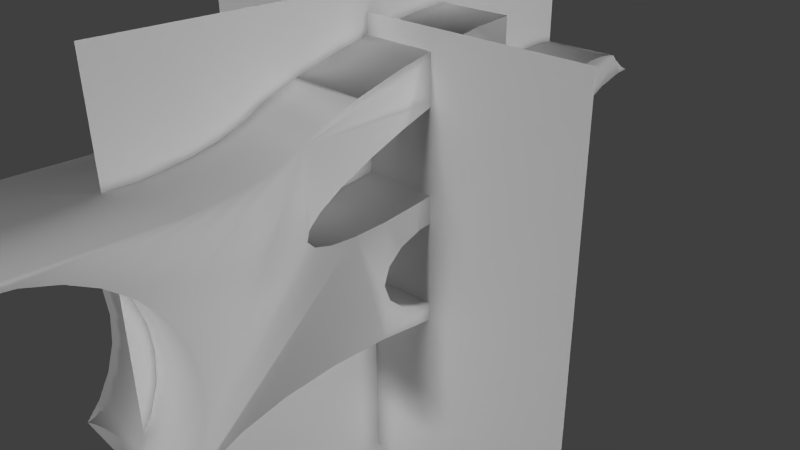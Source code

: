 # Source: bike.blend  (saved by Blender 2.76.0; exported with 4.5.12 LTS)
import bpy
from mathutils import Matrix  # noqa: F401  (used for matrix-valued properties, if any)

bpy.ops.wm.read_factory_settings(use_empty=True)
scene = bpy.context.scene
scene.name = 'Scene'

# ---- collections
col_collection_1 = bpy.data.collections.new('Collection 1'); scene.collection.children.link(col_collection_1)
col_foot_pedal = bpy.data.collections.new('foot_pedal')  # instanced only; not linked into the scene
col_engine_complete = bpy.data.collections.new('engine_complete')  # instanced only; not linked into the scene
col_wheel_front = bpy.data.collections.new('wheel_front')  # instanced only; not linked into the scene
col_wheel_back = bpy.data.collections.new('wheel_back')  # instanced only; not linked into the scene

# ---- world
world_world = bpy.data.worlds.new('World'); scene.world = world_world
world_world.color = (0.05088, 0.05088, 0.05088)
world_world.use_sun_shadow = False
world_world.sun_shadow_jitter_overblur = 0.0
world_world.cycles.sampling_method = 'MANUAL'
world_world.cycles.sample_map_resolution = 256

# ---- cameras
cam_camera = bpy.data.cameras.new('Camera')
cam_camera.clip_end = 100.0
cam_camera.lens = 35.0
cam_camera.sensor_width = 32.0
cam_camera.sensor_height = 18.0
cam_camera.ortho_scale = 7.314
cam_camera.dof.focus_distance = 0.0
cam_camera.dof.aperture_fstop = 128.0

# ---- lights
light_sun_002 = bpy.data.lights.new('Sun.002', 'SUN')
light_sun_002.transmission_factor = 0.0
light_sun_002.angle = 0.1993
light_sun_002.energy = 1.0
light_sun_002.shadow_buffer_clip_start = 0.5
light_sun_002.shadow_soft_size = 0.1
light_sun_002.shadow_cascade_max_distance = 1000.0
light_sun_002.cycles.use_multiple_importance_sampling = False
light_sun_001 = bpy.data.lights.new('Sun.001', 'SUN')
light_sun_001.transmission_factor = 0.0
light_sun_001.angle = 0.1993
light_sun_001.energy = 1.0
light_sun_001.shadow_buffer_clip_start = 0.5
light_sun_001.shadow_soft_size = 0.1
light_sun_001.shadow_cascade_max_distance = 1000.0
light_sun_001.cycles.use_multiple_importance_sampling = False
light_sun = bpy.data.lights.new('Sun', 'SUN')
light_sun.transmission_factor = 0.0
light_sun.angle = 0.1993
light_sun.energy = 1.0
light_sun.shadow_buffer_clip_start = 0.5
light_sun.shadow_soft_size = 0.1
light_sun.shadow_cascade_max_distance = 1000.0
light_sun.cycles.use_multiple_importance_sampling = False
light_lamp = bpy.data.lights.new('Lamp', 'POINT')
light_lamp.transmission_factor = 0.0
light_lamp.cutoff_distance = 30.0
light_lamp.energy = 100.0
light_lamp.shadow_buffer_clip_start = 1.001
light_lamp.shadow_soft_size = 0.1
light_lamp.shadow_maximum_resolution = 0.006
light_lamp.use_absolute_resolution = True
light_lamp.cycles.use_multiple_importance_sampling = False

# ---- meshes
me_plane_001 = bpy.data.meshes.new('Plane.001')
me_plane_001.from_pydata([(-1.0, -1.0, 0.0), (1.0, -1.0, 0.0), (-1.0, 1.0, 0.0), (1.0, 1.0, 0.0)], [], [(0, 1, 3, 2)])
me_plane_001.use_remesh_preserve_volume = False
me_plane_001.use_remesh_preserve_attributes = False
me_plane_001.use_mirror_vertex_groups = False
me_plane_001.update()
me_plane = bpy.data.meshes.new('Plane')
me_plane.from_pydata([(-1.0, -1.0, 0.0), (1.0, -1.0, 0.0), (-1.0, 1.0, 0.0), (1.0, 1.0, 0.0)], [], [(0, 1, 3, 2)])
me_plane.use_remesh_preserve_volume = False
me_plane.use_remesh_preserve_attributes = False
me_plane.use_mirror_vertex_groups = False
me_plane.update()
me_circle_001 = bpy.data.meshes.new('Circle.001')
me_circle_001.from_pydata([(0.934, 1.197, 1.323), (0.9648, 1.257, 1.323), (0.9648, 1.257, 3.35), (0.934, 1.197, 3.35), (0.946, 1.079, 1.323), (0.946, 1.079, 3.35), (2.297, -0.1142, 1.323), (2.017, -0.3622, 1.323), (1.325, -0.3011, 1.323), (1.543, -0.2988, 1.323), (1.567, -0.2987, 1.323), (1.798, -0.2538, 1.323), (1.803, -0.2529, 1.323), (1.806, -0.2512, 1.323), (2.0, -0.164, 1.323), (2.013, -0.1526, 1.323), (2.14, -0.0476, 1.323), (2.193, 0.06377, 1.323), (2.199, 0.07576, 1.323), (2.167, 0.1825, 1.323), (2.166, 0.1846, 1.323), (2.164, 0.1861, 1.323), (2.033, 0.2623, 1.323), (2.013, 0.2661, 1.323), (1.827, 0.3033, 1.323), (1.609, 0.301, 1.323), (1.586, 0.3009, 1.323), (1.354, 0.256, 1.323), (1.35, 0.2552, 1.323), (1.66, 0.6799, 1.323), (1.971, 0.6176, 1.323), (2.313, 0.576, 1.323), (2.674, 0.5568, 1.323), (3.039, 0.5607, 1.323), (3.396, 0.5875, 1.323), (3.572, 0.6132, 1.323), (3.515, 0.5905, 1.323), (3.06, 0.3715, 1.323), (2.649, 0.1335, 1.323), (0.6875, 0.9895, 1.323), (0.7115, 1.188, 1.323), (0.8709, 1.224, 1.323), (1.029, 0.9638, 1.323), (1.18, 0.8563, 1.323), (1.393, 0.7605, 1.323), (1.346, 0.2534, 1.323), (1.152, 0.1662, 1.323), (1.139, 0.1548, 1.323), (1.012, 0.04984, 1.323), (0.9593, -0.06154, 1.323), (0.9532, -0.07353, 1.323), (0.9856, -0.1803, 1.323), (0.9862, -0.1824, 1.323), (0.9889, -0.1839, 1.323), (1.119, -0.26, 1.323), (1.14, -0.2639, 1.323), (1.821, -0.6009, 1.323), (1.716, -0.8212, 1.323), (1.705, -1.014, 1.323), (1.79, -1.173, 1.323), (1.968, -1.292, 1.323), (2.05, -1.315, 1.323), (2.041, -1.326, 1.323), (1.869, -1.249, 1.323), (1.602, -1.169, 1.323), (1.292, -1.106, 1.323), (0.9494, -1.065, 1.323), (0.5886, -1.045, 1.323), (0.223, -1.049, 1.323), (-0.1333, -1.076, 1.323), (-0.4664, -1.125, 1.323), (-0.7638, -1.193, 1.323), (-1.014, -1.28, 1.323), (-1.207, -1.38, 1.323), (-1.336, -1.49, 1.323), (-1.395, -1.606, 1.323), (-1.383, -1.724, 1.323), (-1.358, -1.759, 1.323), (-1.619, -1.737, 1.323), (-0.9014, -0.8736, 1.323), (-0.8639, -0.7951, 1.323), (-0.8194, -0.6706, 1.323), (-0.8169, -0.5525, 1.323), (-0.8566, -0.4454, 1.323), (-0.9305, -0.3609, 1.323), (-0.4369, 0.5142, 1.323), (-0.3409, -0.04888, 1.323), (-0.1793, -0.3542, 1.323), (-0.07796, -0.4565, 1.323), (0.03195, -0.5195, 1.323), (0.2606, -0.5195, 1.323), (0.6334, -0.04888, 1.323), (0.6875, 0.1425, 1.323), (0.7321, 0.566, 1.323), (0.7209, 0.7819, 1.323), (0.8709, 1.224, 3.35), (1.029, 0.9638, 3.35), (0.6297, 1.176, 3.35), (-0.9305, -0.3609, 3.35), (-0.8566, -0.4454, 3.35), (-0.9808, -0.1951, 3.35), (-0.437, 0.5142, 3.35), (0.5072, 0.6792, 1.324), (0.7115, 1.188, 3.35), (1.18, 0.8563, 3.35), (1.393, 0.7605, 3.35), (1.66, 0.6799, 3.35), (1.971, 0.6176, 3.35), (2.313, 0.576, 3.35), (2.674, 0.5568, 3.35), (3.039, 0.5607, 3.35), (3.396, 0.5875, 3.35), (3.572, 0.6132, 3.35), (3.515, 0.5905, 3.35), (3.06, 0.3715, 3.35), (2.649, 0.1335, 3.35), (2.297, -0.1142, 3.35), (2.017, -0.3622, 3.35), (1.821, -0.6009, 3.35), (1.716, -0.8212, 3.35), (1.705, -1.014, 3.35), (1.79, -1.173, 3.35), (1.968, -1.292, 3.35), (2.05, -1.315, 3.35), (2.041, -1.326, 3.35), (1.869, -1.249, 3.35), (1.602, -1.169, 3.35), (1.292, -1.106, 3.35), (0.9494, -1.065, 3.35), (0.5886, -1.045, 3.35), (0.223, -1.049, 3.35), (-0.1333, -1.076, 3.35), (-0.4664, -1.125, 3.35), (-0.7638, -1.193, 3.35), (-1.014, -1.28, 3.35), (-1.207, -1.38, 3.35), (-1.336, -1.49, 3.35), (-1.395, -1.606, 3.35), (-1.383, -1.724, 3.35), (-1.358, -1.759, 3.35), (-1.619, -1.737, 3.35), (-0.9014, -0.8736, 3.35), (-0.8639, -0.7951, 3.35), (-0.8194, -0.6706, 3.35), (-0.8169, -0.5525, 3.35), (0.6875, 0.9884, 3.35), (-0.9239, 0.3827, 3.35), (0.4654, 0.7413, 1.324), (0.5634, 0.6249, 1.324), (0.4397, 0.8086, 1.324), (0.4397, 0.9486, 1.324), (0.5634, 1.132, 1.324), (0.7209, 0.7807, 3.35), (2.154, 0.1355, 3.35), (2.17, 0.0925, 3.35), (2.178, 0.07537, 3.35), (2.131, -0.03997, 3.35), (2.128, -0.04656, 3.35), (2.12, -0.05268, 3.35), (2.084, -0.08052, 3.35), (1.63, -0.275, 3.35), (2.053, -0.1048, 3.35), (1.982, -0.1602, 3.35), (1.949, -0.1738, 3.35), (1.792, -0.241, 3.35), (0.5072, 1.078, 3.35), (-0.268, -0.2177, 3.35), (0.6319, 0.5802, 1.324), (0.7209, 0.3489, 3.35), (1.141, 0.1395, 3.35), (1.17, 0.1625, 3.35), (1.204, 0.176, 3.35), (1.36, 0.2433, 3.35), (1.543, 0.2816, 3.35), (1.581, 0.2902, 3.35), (1.809, 0.2964, 3.35), (1.822, 0.2969, 3.35), (1.833, 0.2944, 3.35), (2.021, 0.2522, 3.35), (2.04, 0.2387, 3.35), (2.139, 0.176, 3.35), (1.609, -0.2794, 3.35), (1.572, -0.288, 3.35), (1.344, -0.2942, 3.35), (1.334, -0.2945, 3.35), (1.33, -0.2946, 3.35), (1.327, -0.2937, 3.35), (0.5605, -0.2177, 3.35), (0.3705, -0.4576, 3.35), (0.03195, -0.5206, 3.35), (-0.1793, -0.3554, 3.35), (0.5634, 1.132, 3.35), (-0.3409, -0.05002, 3.35), (-0.395, 0.1413, 3.35), (1.066, 0.0812, 3.35), (0.9981, -0.1323, 3.35), (1.32, -0.2921, 3.35), (1.132, -0.25, 3.35), (1.113, -0.2364, 3.35), (1.014, -0.1738, 3.35), (0.4397, 0.9486, 3.35), (-1.0, 8.196e-08, 3.35), (0.7309, 0.5421, 1.324), (0.4654, 0.7413, 3.35), (0.9784, -0.06334, 3.35), (1.022, 0.0422, 3.35), (1.024, 0.04879, 3.35), (1.032, 0.05491, 3.35), (0.9823, -0.09027, 3.35), (0.9743, -0.07314, 3.35), (0.6319, 0.5802, 3.35), (0.731, 0.5421, 3.35), (0.5605, -0.2166, 1.323), (0.6334, -0.05002, 3.35), (0.4718, -0.3542, 1.323), (0.4718, -0.3554, 3.35), (0.6875, 0.1413, 3.35), (0.3705, -0.4565, 1.323), (0.7209, 0.3501, 1.323), (0.2606, -0.5206, 3.35), (0.7321, 0.5648, 3.35), (0.1463, -0.5407, 1.323), (0.1463, -0.5419, 3.35), (0.7101, 0.5471, 1.324), (0.7101, 0.5471, 3.35), (-0.07796, -0.4576, 3.35), (0.5634, 0.6249, 3.35), (0.5072, 0.6792, 3.35), (-0.268, -0.2166, 1.323), (0.4397, 0.8086, 3.35), (-0.395, 0.1425, 1.323), (0.431, 0.8786, 1.324), (0.431, 0.8786, 3.35), (-0.4284, 0.3501, 1.323), (-0.4284, 0.3489, 3.35), (0.4654, 1.016, 1.324), (0.4654, 1.016, 3.35), (0.5072, 1.078, 1.324), (0.6296, 1.176, 1.323), (-0.9808, 0.1951, 1.323), (-0.9239, 0.3827, 1.323), (-0.9808, 0.1951, 3.35), (-1.0, 9.686e-08, 1.323), (-0.8352, 0.5486, 1.323), (-0.8352, 0.5486, 3.35), (-0.9808, -0.1951, 1.323), (1.843, 0.3216, 2.232), (1.586, 0.3206, 2.232), (1.586, 0.2989, 3.232), (2.063, 0.2794, 2.232), (1.333, 0.2736, 2.232), (1.825, 0.3, 3.306), (1.35, 0.2548, 3.157), (2.03, 0.2606, 3.232), (1.125, 0.1772, 2.232), (2.165, 0.1844, 3.157), (2.209, 0.1979, 2.232), (1.155, 0.1651, 3.232), (2.24, 0.08085, 2.232), (0.9783, 0.05277, 2.232), (2.195, 0.07525, 3.232), (1.018, 0.0493, 3.306), (2.174, -0.05054, 2.232), (2.134, -0.04707, 3.306), (0.9122, -0.07862, 2.232), (0.9574, -0.07302, 3.232), (1.997, -0.1629, 3.232), (2.028, -0.175, 2.232), (0.9435, -0.1957, 2.232), (0.987, -0.1821, 3.157), (1.089, -0.2772, 2.232), (1.802, -0.2526, 3.157), (1.819, -0.2713, 2.232), (1.123, -0.2583, 3.232), (1.567, -0.3184, 2.232), (1.31, -0.3193, 2.232), (1.567, -0.2967, 3.232), (1.328, -0.2978, 3.306)], [], [(0, 1, 2, 3), (4, 0, 3, 5), (6, 7, 8, 9, 10, 11, 12, 13, 14, 15, 16, 17, 18, 19, 20, 21, 22, 23, 24, 25, 26, 27, 28, 29, 30, 31, 32, 33, 34, 35, 36, 37, 38), (41, 95, 2, 1), (42, 4, 5, 96), (98, 84, 83, 99), (95, 41, 40, 103), (43, 42, 96, 104), (44, 43, 104, 105), (29, 44, 105, 106), (30, 29, 106, 107), (31, 30, 107, 108), (32, 31, 108, 109), (33, 32, 109, 110), (34, 33, 110, 111), (35, 34, 111, 112), (113, 36, 35, 112), (36, 113, 114, 37), (37, 114, 115, 38), (38, 115, 116, 6), (6, 116, 117, 7), (7, 117, 118, 56), (56, 118, 119, 57), (57, 119, 120, 58), (58, 120, 121, 59), (59, 121, 122, 60), (60, 122, 123, 61), (123, 124, 62, 61), (63, 62, 124, 125), (64, 63, 125, 126), (65, 64, 126, 127), (66, 65, 127, 128), (67, 66, 128, 129), (68, 67, 129, 130), (69, 68, 130, 131), (70, 69, 131, 132), (71, 70, 132, 133), (72, 71, 133, 134), (73, 72, 134, 135), (74, 73, 135, 136), (75, 74, 136, 137), (76, 75, 137, 138), (138, 139, 77, 76), (78, 77, 139, 140), (79, 78, 140, 141), (80, 79, 141, 142), (80, 142, 143, 81), (81, 143, 144, 82), (83, 82, 144, 99), (116, 115, 153, 154, 155, 156, 157, 158, 159), (160, 117, 116, 161, 162, 163, 164), (116, 159, 161), (117, 160, 181, 182, 183, 184), (25, 24, 246), (26, 25, 246, 247), (24, 23, 246), (27, 26, 247), (247, 246, 251, 248), (23, 22, 249, 246), (28, 27, 247, 250), (22, 21, 249), (45, 28, 250, 254), (250, 247, 248, 252), (251, 246, 249, 253), (175, 174, 248, 251), (173, 172, 252, 248), (21, 20, 256, 249), (46, 45, 254), (250, 252, 257, 254), (178, 177, 251, 253), (176, 175, 251), (174, 173, 248), (172, 171, 257, 252), (256, 255, 253, 249), (180, 179, 253, 255), (20, 19, 258, 256), (47, 46, 254, 259), (179, 178, 253), (177, 176, 251), (171, 170, 257), (260, 154, 153, 180, 255), (19, 18, 258), (48, 47, 259), (261, 257, 170, 169, 194, 207), (260, 255, 256, 258), (155, 154, 260), (18, 17, 262, 258), (49, 48, 259), (261, 259, 254, 257), (207, 206, 261), (156, 155, 260, 263), (17, 16, 262), (50, 49, 259, 264), (261, 265, 264, 259), (206, 205, 261), (263, 260, 258, 262), (157, 156, 263), (16, 15, 262), (51, 50, 264), (261, 205, 204, 209, 265), (263, 262, 267, 266), (158, 157, 263), (15, 14, 267, 262), (52, 51, 264, 268), (265, 269, 268, 264), (209, 208, 265), (263, 266, 162, 161, 159, 158), (14, 13, 267), (53, 52, 268, 270), (265, 208, 195, 199, 269), (163, 162, 266), (13, 12, 272, 267), (54, 53, 270), (268, 269, 273, 270), (199, 198, 273, 269), (272, 271, 266, 267), (164, 163, 266, 271), (12, 11, 274, 272), (55, 54, 270, 275), (198, 197, 273), (276, 181, 160, 164, 271), (11, 10, 274), (8, 55, 275), (197, 196, 277, 273), (276, 271, 272, 274), (182, 181, 276), (10, 9, 275, 274), (9, 8, 275), (277, 275, 270, 273), (277, 196, 186, 185), (183, 182, 276, 277), (277, 276, 274, 275), (277, 185, 184, 183), (39, 238, 40, 41, 1, 0, 4, 42, 43, 44, 29, 28, 45, 46, 47, 48, 49, 50, 51, 52, 53, 54, 55, 8, 7, 56, 57, 58, 59, 60, 61, 62, 63, 64, 65, 66, 67, 68, 69, 70, 71, 72, 73, 74, 75, 76, 77, 78, 79, 80, 81, 82, 83, 84, 245, 242, 239, 240, 243, 85, 233, 230, 86, 228, 87, 88, 89, 221, 90, 217, 214, 212, 91, 92, 218, 93, 94), (2, 95, 103, 97, 145, 152, 220, 168, 216, 169, 170, 171, 172, 173, 174, 175, 176, 177, 178, 179, 180, 153, 115, 114, 113, 112, 111, 110, 109, 108, 107, 106, 105, 104, 96, 5, 3), (100, 245, 84, 98), (244, 101, 85, 243), (85, 101, 234, 233), (238, 39, 94, 93, 202, 223, 167, 148, 102, 147, 149, 231, 150, 235, 237, 151), (40, 238, 97, 103), (99, 144, 143, 142, 141, 140, 139, 138, 137, 136, 135, 134, 133, 132, 131, 130, 129, 128, 127, 126, 125, 124, 123, 122, 121, 120, 119, 118, 117, 184, 185, 186, 187, 215, 188, 219, 222, 189, 225, 190, 166, 192, 193, 234, 101, 244, 146, 241, 201, 100, 98), (169, 216, 194), (195, 213, 187, 186, 196, 197, 198, 199), (152, 145, 97, 191, 165, 236, 200, 232, 229, 203, 227, 226, 210, 224, 211, 220), (194, 216, 213, 204, 205, 206, 207), (213, 195, 208, 209, 204), (212, 91, 213, 187), (214, 212, 187, 215), (91, 92, 216, 213), (217, 214, 215, 188), (92, 218, 168, 216), (90, 217, 188, 219), (218, 93, 202, 211, 220, 168), (221, 90, 219, 222), (211, 202, 223, 224), (89, 221, 222, 189), (223, 167, 210, 224), (88, 89, 189, 225), (167, 148, 226, 210), (87, 88, 225, 190), (148, 102, 227, 226), (228, 87, 190, 166), (102, 147, 203, 227), (86, 228, 166, 192), (147, 149, 229, 203), (230, 86, 192, 193), (149, 231, 232, 229), (233, 230, 193, 234), (231, 150, 200, 232), (150, 235, 236, 200), (235, 237, 165, 236), (237, 151, 191, 165), (151, 238, 97, 191), (239, 240, 146, 241), (242, 239, 241, 201), (240, 243, 244, 146), (245, 242, 201, 100)])
me_circle_001.polygons.foreach_set('use_smooth', [True] * 177)
_uv = me_circle_001.uv_layers.new(name='UVMap')
_uv.uv.foreach_set('vector', [0.2952, 0.8724, 0.2964, 0.8742, 0.2953, 0.8737, 0.2954, 0.8737, 0.2969, 0.8751, 0.2952, 0.8724, 0.2954, 0.8737, 0.2942, 0.8673, 0.6109, 0.1197, 0.5283, 0.1269, 0.5287, 0.1996, 0.5351, 0.1784, 0.5358, 0.1761, 0.5555, 0.1571, 0.5558, 0.1568, 0.5565, 0.1565, 0.588, 0.1447, 0.5918, 0.1443, 0.627, 0.1404, 0.6622, 0.1443, 0.666, 0.1447, 0.6976, 0.1565, 0.6982, 0.1568, 0.6986, 0.1571, 0.7183, 0.1761, 0.7189, 0.1784, 0.7253, 0.1996, 0.7189, 0.2208, 0.7183, 0.223, 0.6986, 0.242, 0.6982, 0.2424, 0.8352, 0.2466, 0.8245, 0.2111, 0.8209, 0.1742, 0.8245, 0.1374, 0.8352, 0.1019, 0.8527, 0.06921, 0.8652, 0.05405, 0.8568, 0.05777, 0.7784, 0.08445, 0.6953, 0.1054, 0.2973, 0.8762, 0.2944, 0.8732, 0.2953, 0.8737, 0.2964, 0.8742, 0.2994, 0.8774, 0.2969, 0.8751, 0.2942, 0.8673, 0.2945, 0.8629, 0.1667, 0.8228, 0.08298, 0.8676, 0.07966, 0.8619, 0.168, 0.8195, 0.2944, 0.8732, 0.2973, 0.8762, 0.2976, 0.8786, 0.2931, 0.873, 0.3029, 0.8789, 0.2994, 0.8774, 0.2945, 0.8629, 0.2958, 0.8581, 0.3079, 0.8795, 0.3029, 0.8789, 0.2958, 0.8581, 0.298, 0.8533, 0.3146, 0.8788, 0.3079, 0.8795, 0.298, 0.8533, 0.3009, 0.8489, 0.3225, 0.8764, 0.3146, 0.8788, 0.3009, 0.8489, 0.3046, 0.845, 0.3313, 0.8721, 0.3225, 0.8764, 0.3046, 0.845, 0.3089, 0.8416, 0.3399, 0.8657, 0.3313, 0.8721, 0.3089, 0.8416, 0.3133, 0.8388, 0.3474, 0.8576, 0.3399, 0.8657, 0.3133, 0.8388, 0.3179, 0.8367, 0.3528, 0.8483, 0.3474, 0.8576, 0.3179, 0.8367, 0.3229, 0.8352, 0.3559, 0.842, 0.3528, 0.8483, 0.3229, 0.8352, 0.3263, 0.8343, 0.3148, 0.8328, 0.3578, 0.8394, 0.3559, 0.842, 0.3263, 0.8343, 0.3578, 0.8394, 0.3148, 0.8328, 0.3056, 0.8315, 0.3564, 0.8204, 0.3564, 0.8204, 0.3056, 0.8315, 0.2956, 0.8293, 0.3501, 0.8039, 0.3501, 0.8039, 0.2956, 0.8293, 0.2852, 0.8258, 0.3427, 0.7904, 0.3427, 0.7904, 0.2852, 0.8258, 0.275, 0.821, 0.3359, 0.7792, 0.3359, 0.7792, 0.275, 0.821, 0.266, 0.8153, 0.3303, 0.7699, 0.3303, 0.7699, 0.266, 0.8153, 0.2589, 0.8094, 0.3258, 0.7621, 0.3258, 0.7621, 0.2589, 0.8094, 0.2545, 0.8039, 0.3223, 0.7556, 0.3223, 0.7556, 0.2545, 0.8039, 0.2531, 0.7988, 0.319, 0.7494, 0.319, 0.7494, 0.2531, 0.7988, 0.255, 0.7939, 0.3148, 0.7419, 0.3148, 0.7419, 0.255, 0.7939, 0.2581, 0.7876, 0.3127, 0.7383, 0.2581, 0.7876, 0.2571, 0.7865, 0.3118, 0.7364, 0.3127, 0.7383, 0.306, 0.7287, 0.3118, 0.7364, 0.2571, 0.7865, 0.2526, 0.7832, 0.2956, 0.717, 0.306, 0.7287, 0.2526, 0.7832, 0.2456, 0.7792, 0.2813, 0.7046, 0.2956, 0.717, 0.2456, 0.7792, 0.2372, 0.7755, 0.2631, 0.6931, 0.2813, 0.7046, 0.2372, 0.7755, 0.2277, 0.7722, 0.2416, 0.684, 0.2631, 0.6931, 0.2277, 0.7722, 0.2176, 0.7695, 0.2182, 0.6786, 0.2416, 0.684, 0.2176, 0.7695, 0.2073, 0.7676, 0.1947, 0.6774, 0.2182, 0.6786, 0.2073, 0.7676, 0.1972, 0.7665, 0.1731, 0.6798, 0.1947, 0.6774, 0.1972, 0.7665, 0.1878, 0.7662, 0.1544, 0.6846, 0.1731, 0.6798, 0.1878, 0.7662, 0.1794, 0.7668, 0.1393, 0.6905, 0.1544, 0.6846, 0.1794, 0.7668, 0.1724, 0.7681, 0.1277, 0.6961, 0.1393, 0.6905, 0.1724, 0.7681, 0.167, 0.7701, 0.1197, 0.7005, 0.1277, 0.6961, 0.167, 0.7701, 0.1621, 0.7735, 0.1138, 0.7038, 0.1197, 0.7005, 0.1621, 0.7735, 0.1589, 0.7743, 0.1085, 0.7071, 0.1138, 0.7038, 0.1589, 0.7743, 0.1559, 0.7743, 0.1559, 0.7743, 0.1552, 0.7741, 0.1054, 0.709, 0.1085, 0.7071, 0.09152, 0.7211, 0.1054, 0.709, 0.1552, 0.7741, 0.1555, 0.7784, 0.06737, 0.8373, 0.09152, 0.7211, 0.1555, 0.7784, 0.1634, 0.803, 0.06972, 0.8422, 0.06737, 0.8373, 0.1634, 0.803, 0.165, 0.806, 0.06972, 0.8422, 0.165, 0.806, 0.167, 0.8109, 0.07315, 0.8497, 0.07315, 0.8497, 0.167, 0.8109, 0.1681, 0.8154, 0.07636, 0.856, 0.07966, 0.8619, 0.07636, 0.856, 0.1681, 0.8154, 0.168, 0.8195, 0.6109, 0.1197, 0.6953, 0.1054, 0.683, 0.154, 0.6703, 0.1489, 0.6653, 0.1467, 0.6291, 0.142, 0.627, 0.1417, 0.625, 0.142, 0.6156, 0.1432, 0.5446, 0.1718, 0.5283, 0.1269, 0.6109, 0.1197, 0.6074, 0.1443, 0.5887, 0.1467, 0.5837, 0.1489, 0.5592, 0.1588, 0.6109, 0.1197, 0.6156, 0.1432, 0.6074, 0.1443, 0.5283, 0.1269, 0.5446, 0.1718, 0.5428, 0.1735, 0.5391, 0.1765, 0.5313, 0.1983, 0.531, 0.1992, 0.05403, 0.823, 0.08707, 0.8039, 0.1165, 0.8735, 0.05265, 0.825, 0.05403, 0.823, 0.1165, 0.8735, 0.1164, 0.8733, 0.08707, 0.8039, 0.1167, 0.7958, 0.1165, 0.8735, 0.03135, 0.8649, 0.05265, 0.825, 0.1164, 0.8733, 0.1164, 0.8733, 0.1165, 0.8735, 0.1161, 0.8734, 0.1161, 0.8734, 0.1167, 0.7958, 0.1188, 0.7958, 0.1164, 0.8736, 0.1165, 0.8735, 0.03133, 0.8666, 0.03135, 0.8649, 0.1164, 0.8733, 0.1163, 0.8732, 0.1188, 0.7958, 0.1416, 0.7986, 0.1164, 0.8736, 0.03132, 0.8683, 0.03133, 0.8666, 0.1163, 0.8732, 0.1162, 0.8731, 0.1163, 0.8732, 0.1164, 0.8733, 0.1161, 0.8734, 0.1161, 0.8734, 0.1161, 0.8734, 0.1165, 0.8735, 0.1164, 0.8736, 0.1161, 0.8734, 0.1161, 0.8734, 0.1161, 0.8734, 0.1161, 0.8734, 0.1161, 0.8734, 0.1161, 0.8734, 0.1161, 0.8734, 0.1161, 0.8734, 0.1161, 0.8734, 0.1416, 0.7986, 0.1432, 0.7991, 0.1163, 0.8737, 0.1164, 0.8736, 0.04229, 0.9056, 0.03132, 0.8683, 0.1162, 0.8731, 0.1163, 0.8732, 0.1161, 0.8734, 0.1161, 0.8734, 0.1162, 0.8731, 0.1161, 0.8734, 0.1161, 0.8734, 0.1161, 0.8734, 0.1161, 0.8734, 0.1161, 0.8734, 0.1161, 0.8734, 0.1161, 0.8734, 0.1161, 0.8734, 0.1161, 0.8734, 0.1161, 0.8734, 0.1161, 0.8734, 0.1161, 0.8734, 0.1161, 0.8734, 0.1161, 0.8734, 0.1163, 0.8737, 0.1161, 0.8734, 0.1161, 0.8734, 0.1164, 0.8736, 0.1161, 0.8734, 0.1161, 0.8734, 0.1161, 0.8734, 0.1161, 0.8734, 0.1432, 0.7991, 0.1447, 0.7995, 0.1162, 0.8738, 0.1163, 0.8737, 0.04313, 0.9072, 0.04229, 0.9056, 0.1162, 0.8731, 0.1161, 0.8731, 0.1161, 0.8734, 0.1161, 0.8734, 0.1161, 0.8734, 0.1161, 0.8734, 0.1161, 0.8734, 0.1161, 0.8734, 0.1161, 0.8734, 0.1161, 0.8734, 0.1161, 0.8734, 0.1161, 0.8734, 0.1161, 0.8734, 0.1161, 0.8734, 0.1161, 0.8734, 0.1161, 0.8734, 0.1447, 0.7995, 0.158, 0.8073, 0.1162, 0.8738, 0.05996, 0.9271, 0.04313, 0.9072, 0.1161, 0.8731, 0.1161, 0.8734, 0.1161, 0.8734, 0.1161, 0.8734, 0.1161, 0.8734, 0.1161, 0.8734, 0.1161, 0.8734, 0.1161, 0.8734, 0.1161, 0.8734, 0.1163, 0.8737, 0.1162, 0.8738, 0.1161, 0.8734, 0.1161, 0.8734, 0.1161, 0.8734, 0.158, 0.8073, 0.1594, 0.808, 0.1161, 0.8738, 0.1162, 0.8738, 0.07278, 0.9389, 0.05996, 0.9271, 0.1161, 0.8731, 0.1161, 0.8734, 0.1161, 0.8731, 0.1162, 0.8731, 0.1161, 0.8734, 0.1161, 0.8734, 0.1161, 0.8734, 0.1161, 0.8734, 0.1161, 0.8734, 0.1161, 0.8734, 0.1161, 0.8734, 0.1161, 0.8734, 0.1594, 0.808, 0.1722, 0.8197, 0.1161, 0.8738, 0.0742, 0.9396, 0.07278, 0.9389, 0.1161, 0.8731, 0.116, 0.8731, 0.1161, 0.8734, 0.1161, 0.8734, 0.116, 0.8731, 0.1161, 0.8731, 0.1161, 0.8734, 0.1161, 0.8734, 0.1161, 0.8734, 0.1161, 0.8734, 0.1161, 0.8734, 0.1162, 0.8738, 0.1161, 0.8738, 0.1161, 0.8734, 0.1161, 0.8734, 0.1161, 0.8734, 0.1722, 0.8197, 0.1891, 0.8396, 0.1161, 0.8738, 0.08746, 0.9473, 0.0742, 0.9396, 0.116, 0.8731, 0.1161, 0.8734, 0.1161, 0.8734, 0.1161, 0.8734, 0.1161, 0.8734, 0.1161, 0.8734, 0.1161, 0.8734, 0.1161, 0.8738, 0.116, 0.8738, 0.1161, 0.8734, 0.1161, 0.8734, 0.1161, 0.8734, 0.1161, 0.8734, 0.1891, 0.8396, 0.1899, 0.8412, 0.116, 0.8738, 0.1161, 0.8738, 0.08899, 0.9478, 0.08746, 0.9473, 0.116, 0.8731, 0.1159, 0.8731, 0.1161, 0.8734, 0.1161, 0.8734, 0.1159, 0.8731, 0.116, 0.8731, 0.1161, 0.8734, 0.1161, 0.8734, 0.1161, 0.8734, 0.1161, 0.8734, 0.1161, 0.8734, 0.1161, 0.8734, 0.1161, 0.8734, 0.1161, 0.8734, 0.1161, 0.8734, 0.1899, 0.8412, 0.2009, 0.8785, 0.116, 0.8738, 0.09052, 0.9482, 0.08899, 0.9478, 0.1159, 0.8731, 0.1158, 0.8732, 0.1161, 0.8734, 0.1161, 0.8734, 0.1161, 0.8734, 0.1161, 0.8734, 0.1161, 0.8734, 0.1161, 0.8734, 0.1161, 0.8734, 0.1161, 0.8734, 0.2009, 0.8785, 0.2009, 0.8802, 0.1159, 0.8737, 0.116, 0.8738, 0.1134, 0.9511, 0.09052, 0.9482, 0.1158, 0.8732, 0.1159, 0.8731, 0.1161, 0.8734, 0.1161, 0.8734, 0.1158, 0.8732, 0.1161, 0.8734, 0.1161, 0.8734, 0.1161, 0.8734, 0.1161, 0.8734, 0.1159, 0.8737, 0.1161, 0.8734, 0.1161, 0.8734, 0.116, 0.8738, 0.1161, 0.8734, 0.1161, 0.8734, 0.1161, 0.8734, 0.1161, 0.8734, 0.2009, 0.8802, 0.2009, 0.8819, 0.1158, 0.8735, 0.1159, 0.8737, 0.1155, 0.9511, 0.1134, 0.9511, 0.1158, 0.8732, 0.1157, 0.8734, 0.1161, 0.8734, 0.1161, 0.8734, 0.1161, 0.8734, 0.1161, 0.8734, 0.1161, 0.8734, 0.1161, 0.8734, 0.1161, 0.8734, 0.1161, 0.8734, 0.2009, 0.8819, 0.1796, 0.9219, 0.1158, 0.8735, 0.1451, 0.943, 0.1155, 0.9511, 0.1157, 0.8734, 0.1161, 0.8734, 0.1161, 0.8734, 0.1161, 0.8734, 0.1161, 0.8734, 0.1161, 0.8734, 0.1161, 0.8734, 0.1159, 0.8737, 0.1158, 0.8735, 0.1161, 0.8734, 0.1161, 0.8734, 0.1161, 0.8734, 0.1796, 0.9219, 0.1782, 0.9239, 0.1157, 0.8734, 0.1158, 0.8735, 0.1782, 0.9239, 0.1451, 0.943, 0.1157, 0.8734, 0.1161, 0.8734, 0.1157, 0.8734, 0.1158, 0.8732, 0.1161, 0.8734, 0.1161, 0.8734, 0.1161, 0.8734, 0.1161, 0.8734, 0.1161, 0.8734, 0.1161, 0.8734, 0.1161, 0.8734, 0.1161, 0.8734, 0.1161, 0.8734, 0.1161, 0.8734, 0.1161, 0.8734, 0.1158, 0.8735, 0.1157, 0.8734, 0.1161, 0.8734, 0.1161, 0.8734, 0.1161, 0.8734, 0.1161, 0.8734, 0.9037, 0.367, 0.9587, 0.3878, 0.9645, 0.3807, 0.9798, 0.3681, 0.9921, 0.3615, 0.973, 0.3597, 0.9376, 0.3489, 0.9049, 0.3314, 0.8762, 0.3079, 0.8527, 0.2793, 0.8352, 0.2466, 0.6982, 0.2424, 0.6976, 0.2426, 0.666, 0.2545, 0.6622, 0.2549, 0.627, 0.2587, 0.5918, 0.2549, 0.588, 0.2545, 0.5565, 0.2426, 0.5558, 0.2424, 0.5555, 0.242, 0.5358, 0.223, 0.5351, 0.2208, 0.5287, 0.1996, 0.5283, 0.1269, 0.4507, 0.1267, 0.3811, 0.1191, 0.3221, 0.1044, 0.2761, 0.08309, 0.2448, 0.05611, 0.2399, 0.04614, 0.2363, 0.04614, 0.2552, 0.06921, 0.2727, 0.1019, 0.2834, 0.1374, 0.2871, 0.1742, 0.2834, 0.2111, 0.2727, 0.2466, 0.2552, 0.2793, 0.2317, 0.3079, 0.203, 0.3314, 0.1704, 0.3489, 0.1349, 0.3597, 0.09801, 0.3633, 0.06112, 0.3597, 0.02566, 0.3489, 0.01566, 0.3436, 0.01566, 0.3709, 0.2965, 0.3709, 0.3214, 0.3736, 0.3603, 0.3794, 0.3962, 0.3888, 0.4277, 0.4014, 0.4514, 0.4155, 0.5004, 0.4339, 0.5591, 0.4516, 0.6188, 0.4656, 0.6773, 0.4753, 0.73, 0.4801, 0.73, 0.4384, 0.6804, 0.4242, 0.6182, 0.404, 0.5616, 0.3832, 0.5126, 0.3624, 0.4731, 0.3425, 0.4447, 0.3243, 0.4285, 0.3084, 0.425, 0.2955, 0.4345, 0.286, 0.4565, 0.2804, 0.4902, 0.2788, 0.5343, 0.2813, 0.5871, 0.2878, 0.6466, 0.2981, 0.7105, 0.3117, 0.7763, 0.3281, 0.8416, 0.3468, 0.9921, 0.3615, 0.9798, 0.3681, 0.9645, 0.3807, 0.9587, 0.3877, 0.9034, 0.3669, 0.8412, 0.3467, 0.776, 0.328, 0.7102, 0.3116, 0.6463, 0.298, 0.6576, 0.2535, 0.6653, 0.2525, 0.6703, 0.2503, 0.6949, 0.2404, 0.7113, 0.2256, 0.7149, 0.2226, 0.7228, 0.2008, 0.7232, 0.1996, 0.7228, 0.1983, 0.7149, 0.1765, 0.7113, 0.1735, 0.6949, 0.1588, 0.683, 0.154, 0.6953, 0.1054, 0.7784, 0.08445, 0.8568, 0.05777, 0.8652, 0.05405, 0.8527, 0.06921, 0.8352, 0.1019, 0.8245, 0.1374, 0.8209, 0.1742, 0.8245, 0.2111, 0.8352, 0.2466, 0.8527, 0.2793, 0.8762, 0.3079, 0.9049, 0.3314, 0.9376, 0.3489, 0.973, 0.3597, 0.1674, 0.8283, 0.08893, 0.878, 0.08298, 0.8676, 0.1667, 0.8228, 0.1786, 0.8487, 0.1869, 0.8487, 0.1558, 0.9279, 0.1245, 0.917, 0.1558, 0.9279, 0.1869, 0.8487, 0.1918, 0.8499, 0.1649, 0.9303, 0.9587, 0.3878, 0.9037, 0.367, 0.8416, 0.3468, 0.7763, 0.3281, 0.7691, 0.3263, 0.77, 0.3288, 0.7781, 0.3391, 0.7898, 0.3494, 0.8048, 0.3594, 0.8226, 0.3685, 0.8423, 0.3765, 0.8634, 0.383, 0.8848, 0.3879, 0.9059, 0.3908, 0.9259, 0.3918, 0.9438, 0.3907, 0.2976, 0.8786, 0.2979, 0.8809, 0.2917, 0.873, 0.2931, 0.873, 0.4277, 0.4014, 0.3962, 0.3888, 0.3603, 0.3794, 0.3214, 0.3736, 0.2965, 0.3709, 0.01566, 0.3709, 0.01566, 0.3436, 0.02566, 0.3489, 0.06112, 0.3597, 0.09801, 0.3633, 0.1349, 0.3597, 0.1704, 0.3489, 0.203, 0.3314, 0.2317, 0.3079, 0.2552, 0.2793, 0.2727, 0.2466, 0.2834, 0.2111, 0.2871, 0.1742, 0.2834, 0.1374, 0.2727, 0.1019, 0.2552, 0.06921, 0.2363, 0.04614, 0.2399, 0.04614, 0.2448, 0.05611, 0.2761, 0.08309, 0.3221, 0.1044, 0.3811, 0.1191, 0.4507, 0.1267, 0.5283, 0.1269, 0.531, 0.1992, 0.5308, 0.1996, 0.531, 0.2, 0.534, 0.2812, 0.4899, 0.2787, 0.4562, 0.2803, 0.4342, 0.2859, 0.4247, 0.2954, 0.4282, 0.3083, 0.4444, 0.3242, 0.4728, 0.3424, 0.5122, 0.3623, 0.5612, 0.3831, 0.6179, 0.4039, 0.68, 0.4241, 0.73, 0.4384, 0.73, 0.4801, 0.6773, 0.4753, 0.6188, 0.4656, 0.5591, 0.4516, 0.5004, 0.4339, 0.4514, 0.4155, 0.6576, 0.2535, 0.6463, 0.298, 0.638, 0.256, 0.5714, 0.2453, 0.5868, 0.2877, 0.534, 0.2812, 0.531, 0.2, 0.5313, 0.2008, 0.5391, 0.2226, 0.5428, 0.2256, 0.5592, 0.2404, 0.8412, 0.3467, 0.9034, 0.3669, 0.9587, 0.3877, 0.9438, 0.3907, 0.9259, 0.3918, 0.9059, 0.3908, 0.8848, 0.3879, 0.8634, 0.383, 0.8423, 0.3765, 0.8226, 0.3685, 0.8048, 0.3594, 0.7898, 0.3494, 0.7781, 0.3391, 0.77, 0.3288, 0.7691, 0.3263, 0.776, 0.328, 0.638, 0.256, 0.6463, 0.298, 0.5868, 0.2877, 0.5918, 0.2529, 0.625, 0.2572, 0.627, 0.2575, 0.6291, 0.2572, 0.5868, 0.2877, 0.5714, 0.2453, 0.5837, 0.2503, 0.5887, 0.2525, 0.5918, 0.2529, 0.2568, 0.9226, 0.2646, 0.9199, 0.2577, 0.847, 0.2516, 0.8436, 0.2494, 0.9249, 0.2568, 0.9226, 0.2516, 0.8436, 0.2458, 0.8411, 0.2646, 0.9199, 0.2726, 0.9167, 0.264, 0.851, 0.2577, 0.847, 0.2427, 0.9268, 0.2494, 0.9249, 0.2458, 0.8411, 0.2406, 0.8397, 0.2726, 0.9167, 0.2803, 0.9129, 0.2701, 0.8553, 0.264, 0.851, 0.2367, 0.9284, 0.2427, 0.9268, 0.2406, 0.8397, 0.2343, 0.8392, 0.2803, 0.9129, 0.2916, 0.9064, 0.2859, 0.9095, 0.2738, 0.857, 0.2769, 0.8583, 0.2701, 0.8553, 0.2308, 0.9299, 0.2367, 0.9284, 0.2343, 0.8392, 0.226, 0.8386, 0.2738, 0.857, 0.2859, 0.9095, 0.287, 0.9076, 0.2753, 0.8598, 0.2249, 0.931, 0.2308, 0.9299, 0.226, 0.8386, 0.2228, 0.8419, 0.287, 0.9076, 0.2894, 0.9053, 0.2778, 0.864, 0.2753, 0.8598, 0.2181, 0.9322, 0.2249, 0.931, 0.2228, 0.8419, 0.218, 0.8475, 0.2894, 0.9053, 0.2914, 0.9028, 0.2797, 0.8666, 0.2778, 0.864, 0.2102, 0.9331, 0.2181, 0.9322, 0.218, 0.8475, 0.2139, 0.8497, 0.2914, 0.9028, 0.2931, 0.9004, 0.2813, 0.8684, 0.2797, 0.8666, 0.2009, 0.9338, 0.2102, 0.9331, 0.2139, 0.8497, 0.209, 0.851, 0.2931, 0.9004, 0.2945, 0.8979, 0.2827, 0.8697, 0.2813, 0.8684, 0.1901, 0.9338, 0.2009, 0.9338, 0.209, 0.851, 0.2036, 0.8513, 0.2945, 0.8979, 0.2956, 0.8954, 0.2841, 0.8706, 0.2827, 0.8697, 0.178, 0.9327, 0.1901, 0.9338, 0.2036, 0.8513, 0.1978, 0.851, 0.2956, 0.8954, 0.2964, 0.8929, 0.2853, 0.8713, 0.2841, 0.8706, 0.1649, 0.9303, 0.178, 0.9327, 0.1978, 0.851, 0.1918, 0.8499, 0.2964, 0.8929, 0.2971, 0.8905, 0.2865, 0.8718, 0.2853, 0.8713, 0.2971, 0.8905, 0.2976, 0.888, 0.2878, 0.8722, 0.2865, 0.8718, 0.2976, 0.888, 0.2979, 0.8856, 0.289, 0.8725, 0.2878, 0.8722, 0.2979, 0.8856, 0.298, 0.8832, 0.2903, 0.8728, 0.289, 0.8725, 0.298, 0.8832, 0.2979, 0.8809, 0.2917, 0.873, 0.2903, 0.8728, 0.1051, 0.8997, 0.1147, 0.9091, 0.1749, 0.8444, 0.1717, 0.8395, 0.0965, 0.8893, 0.1051, 0.8997, 0.1717, 0.8395, 0.1691, 0.8341, 0.1147, 0.9091, 0.1245, 0.917, 0.1786, 0.8487, 0.1749, 0.8444, 0.08893, 0.878, 0.0965, 0.8893, 0.1691, 0.8341, 0.1674, 0.8283])
me_circle_001.use_remesh_preserve_volume = False
me_circle_001.use_remesh_preserve_attributes = False
me_circle_001.use_mirror_vertex_groups = False
me_circle_001.update()

# ---- objects
ob_engine_seperator = bpy.data.objects.new('engine_seperator', me_plane_001)
ob_tyre_seperator = bpy.data.objects.new('tyre_seperator', me_plane)
ob_sun_002 = bpy.data.objects.new('Sun.002', light_sun_002)
ob_sun_001 = bpy.data.objects.new('Sun.001', light_sun_001)
ob_sun = bpy.data.objects.new('Sun', light_sun)
ob_foot_pedal_001 = bpy.data.objects.new('foot_pedal.001', None)
ob_foot_pedal = bpy.data.objects.new('foot_pedal', None)
ob_engine_complete_001 = bpy.data.objects.new('engine_complete.001', None)
ob_engine_complete = bpy.data.objects.new('engine_complete', None)
ob_body = bpy.data.objects.new('body', me_circle_001)
ob_wheel_front = bpy.data.objects.new('wheel_front', None)
ob_wheel_back = bpy.data.objects.new('wheel_back', None)
ob_lamp = bpy.data.objects.new('Lamp', light_lamp)
ob_camera = bpy.data.objects.new('Camera', cam_camera)

# ---- transforms, parenting, visibility, modifiers, constraints
ob_engine_seperator.location = (0.0, 0.0, 0.0)
ob_engine_seperator.rotation_euler = (-0.0, 1.571, 0.0)
ob_engine_seperator.scale = (3.406, 3.406, 3.406)
ob_engine_seperator.hide_viewport = True
ob_engine_seperator.lineart.crease_threshold = 0.0
ob_tyre_seperator.location = (0.0, 0.0, 0.0)
ob_tyre_seperator.rotation_euler = (1.571, -0.0, 0.0)
ob_tyre_seperator.scale = (3.106, 3.106, 3.106)
ob_tyre_seperator.hide_viewport = True
ob_tyre_seperator.lineart.crease_threshold = 0.0
ob_sun_002.location = (2.464, 0.368, 4.645)
ob_sun_002.rotation_euler = (-0.0, 1.573, -0.0)
ob_sun_002.lineart.crease_threshold = 0.0
ob_sun_001.location = (-3.425, 10.88, 0.2501)
ob_sun_001.rotation_euler = (-1.009, 3.617, 6.729)
ob_sun_001.lineart.crease_threshold = 0.0
ob_sun.location = (2.462, -8.707, 0.2501)
ob_sun.rotation_euler = (-4.902, -0.0, 0.0)
ob_sun.lineart.crease_threshold = 0.0
ob_foot_pedal_001.location = (0.0, 0.0, 0.0)
ob_foot_pedal_001.rotation_euler = (3.142, 3.142, 8.257e-08)
ob_foot_pedal_001.scale = (1.0, -1.0, 1.0)
ob_foot_pedal_001.empty_image_offset = (0.0, 0.0)
ob_foot_pedal_001.show_instancer_for_render = False
ob_foot_pedal_001.instance_type = 'COLLECTION'
ob_foot_pedal_001.lineart.crease_threshold = 0.0
ob_foot_pedal.location = (0.0, 0.0, 0.0)
ob_foot_pedal.empty_image_offset = (0.0, 0.0)
ob_foot_pedal.show_instancer_for_render = False
ob_foot_pedal.instance_type = 'COLLECTION'
ob_foot_pedal.lineart.crease_threshold = 0.0
ob_engine_complete_001.location = (-0.5949, 0.3203, 0.2501)
ob_engine_complete_001.rotation_euler = (2.384e-07, -0.0, 0.0)
ob_engine_complete_001.scale = (0.3695, 0.3695, 0.3695)
ob_engine_complete_001.empty_image_offset = (0.0, 0.0)
ob_engine_complete_001.show_instancer_for_render = False
ob_engine_complete_001.instance_type = 'COLLECTION'
ob_engine_complete_001.lineart.crease_threshold = 0.0
ob_engine_complete.location = (0.6051, 0.3203, 0.2501)
ob_engine_complete.rotation_euler = (2.384e-07, -0.0, 0.0)
ob_engine_complete.scale = (0.3695, 0.3695, 0.3695)
ob_engine_complete.empty_image_offset = (0.0, 0.0)
ob_engine_complete.show_instancer_for_render = False
ob_engine_complete.instance_type = 'COLLECTION'
ob_engine_complete.lineart.crease_threshold = 0.0
ob_body.location = (-2.337, -0.1902, 1.772)
ob_body.rotation_euler = (1.571, 1.309, 1.571)
ob_body.scale = (1.0, 3.101, 1.0)
ob_body.lineart.crease_threshold = 0.0
ob_wheel_front.location = (0.0, 4.0, 0.0)
ob_wheel_front.rotation_euler = (-1.571, 1.379, -1.571)
ob_wheel_front.empty_image_offset = (0.0, 0.0)
ob_wheel_front.show_instancer_for_render = False
ob_wheel_front.instance_type = 'COLLECTION'
ob_wheel_front.lineart.crease_threshold = 0.0
ob_wheel_back.location = (0.0, -5.0, 0.0)
ob_wheel_back.rotation_euler = (-1.571, 1.379, -1.571)
ob_wheel_back.empty_image_offset = (0.0, 0.0)
ob_wheel_back.show_instancer_for_render = False
ob_wheel_back.instance_type = 'COLLECTION'
ob_wheel_back.lineart.crease_threshold = 0.0
ob_lamp.location = (4.076, 1.005, 5.904)
ob_lamp.rotation_euler = (0.6503, 0.05522, 1.866)
ob_lamp.lock_rotations_4d = False
ob_lamp.empty_display_type = 'ARROWS'
ob_lamp.color = (0.0, 0.0, 0.0, 0.0)
ob_lamp.lineart.crease_threshold = 0.0
ob_camera.location = (7.481, -6.508, 5.344)
ob_camera.rotation_euler = (1.109, 0.01082, 0.8149)
ob_camera.lock_rotations_4d = False
ob_camera.empty_display_type = 'ARROWS'
ob_camera.color = (0.0, 0.0, 0.0, 0.0)
ob_camera.hide_viewport = True
ob_camera.display_type = 'WIRE'
ob_camera.lineart.crease_threshold = 0.0
ob_foot_pedal_001.instance_collection = col_foot_pedal
ob_foot_pedal.instance_collection = col_foot_pedal
ob_engine_complete_001.instance_collection = col_engine_complete
ob_engine_complete.instance_collection = col_engine_complete
ob_wheel_front.instance_collection = col_wheel_front
ob_wheel_back.instance_collection = col_wheel_back

# ---- collection membership
col_collection_1.objects.link(ob_engine_seperator)
col_collection_1.objects.link(ob_tyre_seperator)
col_collection_1.objects.link(ob_sun_002)
col_collection_1.objects.link(ob_sun_001)
col_collection_1.objects.link(ob_sun)
col_collection_1.objects.link(ob_foot_pedal_001)
col_collection_1.objects.link(ob_foot_pedal)
col_collection_1.objects.link(ob_engine_complete_001)
col_collection_1.objects.link(ob_engine_complete)
col_collection_1.objects.link(ob_body)
col_collection_1.objects.link(ob_wheel_front)
col_collection_1.objects.link(ob_wheel_back)
col_collection_1.objects.link(ob_lamp)
col_collection_1.objects.link(ob_camera)

# ---- scene / render settings (as saved in the file)
scene.camera = ob_camera
scene.frame_start = 1; scene.frame_end = 250; scene.frame_set(1)
scene.render.engine = 'BLENDER_EEVEE_NEXT'
scene.render.resolution_percentage = 50
scene.render.dither_intensity = 0.0
scene.cycles.use_denoising = False
scene.cycles.samples = 10
scene.cycles.sampling_pattern = 'TABULATED_SOBOL'
scene.cycles.light_sampling_threshold = 0.0
scene.cycles.use_adaptive_sampling = False
scene.cycles.use_light_tree = False
scene.cycles.blur_glossy = 0.0
scene.cycles.pixel_filter_type = 'GAUSSIAN'
scene.cycles.sample_clamp_indirect = 0.0
scene.view_settings.view_transform = 'Standard'
bpy.context.view_layer.update()
